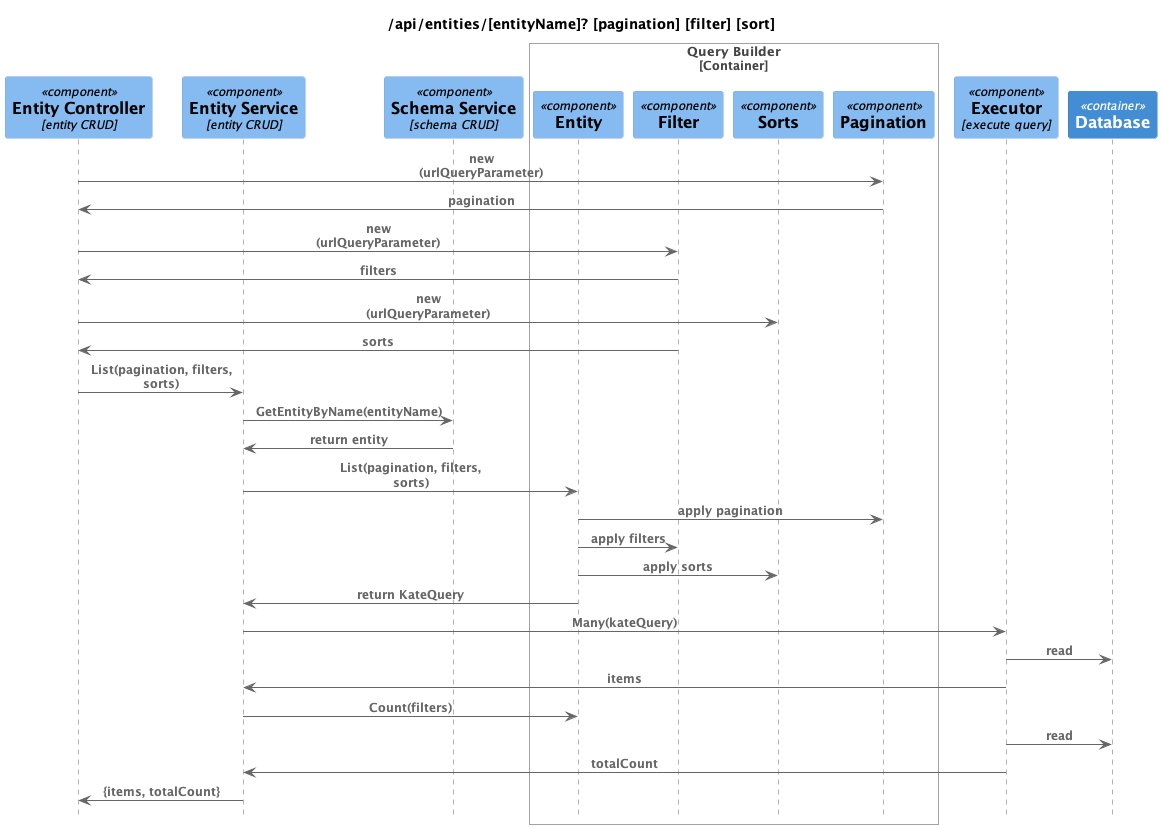

The diagram above was rendered by PlantUML. Its source (embedded in the PNG):
@startuml
'#!include https://raw.githubusercontent.com/plantuml-stdlib/C4-PlantUML/master/C4_Sequence.puml
!include ../../../C4-PlantUML/C4_Sequence.puml
title /api/entities/[entityName]? [pagination] [filter] [sort]
Component(entityController, "Entity Controller", "entity CRUD", "")

Component(entityService, "Entity Service", "entity CRUD", "")
Component(schemaService, "Schema Service", "schema CRUD", "")

Container_Boundary(QueryBuilder,"Query Builder")
  Component(entity, "Entity", "", "")
  Component(filters, "Filter", "", "")
  Component(sorts, "Sorts", "", "")
  Component(pagination, "Pagination", "", "")
Boundary_End()

Component(kateQueryExecutor, "Executor", "execute query", "")
ContainerDb(db, "Database", "", "schema and content")

Rel(entityController, pagination, "new (urlQueryParameter)")
Rel(pagination, entityController, "pagination")
Rel(entityController, filters, "new (urlQueryParameter)")
Rel(filters, entityController, "filters")
Rel(entityController, sorts, "new (urlQueryParameter)")
Rel(filters, entityController, "sorts")

Rel(entityController, entityService, "List(pagination, filters, sorts)")

Rel(entityService, schemaService, "GetEntityByName(entityName)")
Rel(schemaService, entityService, "return entity")

Rel(entityService, entity, "List(pagination, filters, sorts)")
Rel(entity, pagination, "apply pagination")
Rel(entity, filters, "apply filters")
Rel(entity, sorts, "apply sorts")
Rel(entity, entityService, "return KateQuery")

Rel(entityService, kateQueryExecutor, "Many(kateQuery)")
Rel(kateQueryExecutor, db, "read")
Rel(kateQueryExecutor, entityService, "items")

Rel(entityService, entity, "Count(filters)")
Rel(kateQueryExecutor, db, "read")
Rel(kateQueryExecutor, entityService, "totalCount")
Rel(entityService, entityController, "{items, totalCount}")
@enduml